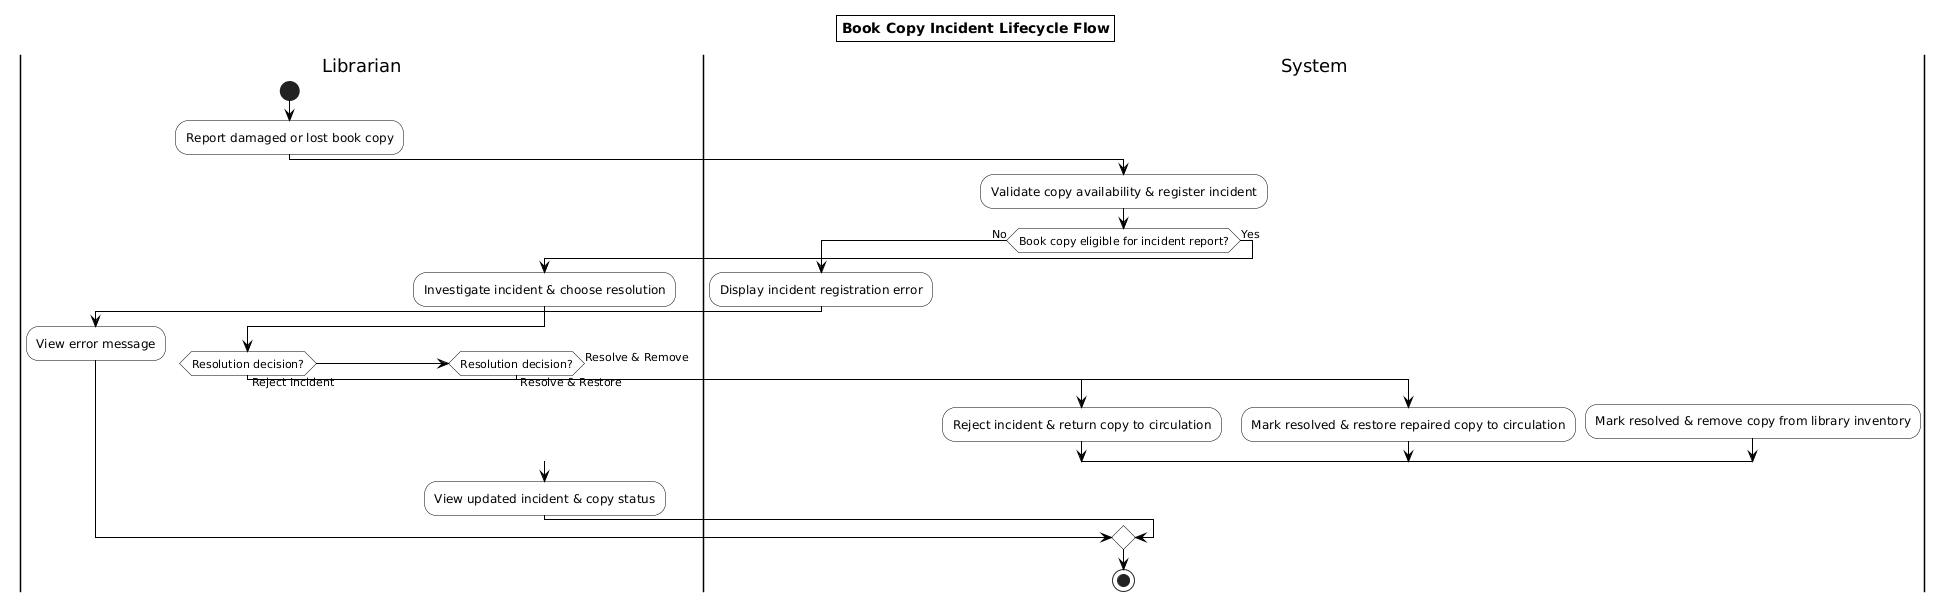

The diagram above was rendered by PlantUML. Its source (embedded in the PNG):
@startuml
skinparam activity {
  BackgroundColor White
  BorderColor Black
  DiamondBackgroundColor White
  DiamondBorderColor Black
}
skinparam ArrowColor Black
skinparam titleBorderThickness 1
skinparam titleBorderColor Black
skinparam titleBackgroundColor White
title Book Copy Incident Lifecycle Flow

|Librarian|
start
:Report damaged or lost book copy;

|System|
:Validate copy availability & register incident;

if (Book copy eligible for incident report?) then (No)
  :Display incident registration error;
  |Librarian|
  :View error message;
  |System|
else (Yes)
  |Librarian|
  :Investigate incident & choose resolution;

  if (Resolution decision?) then (Reject Incident)
    |System|
    :Reject incident & return copy to circulation;
  elseif (Resolution decision?) then (Resolve & Restore)
    |System|
    :Mark resolved & restore repaired copy to circulation;
  else (Resolve & Remove)
    |System|
    :Mark resolved & remove copy from library inventory;
  endif

  |Librarian|
  :View updated incident & copy status;
  |System|
endif

|System|
stop
@enduml